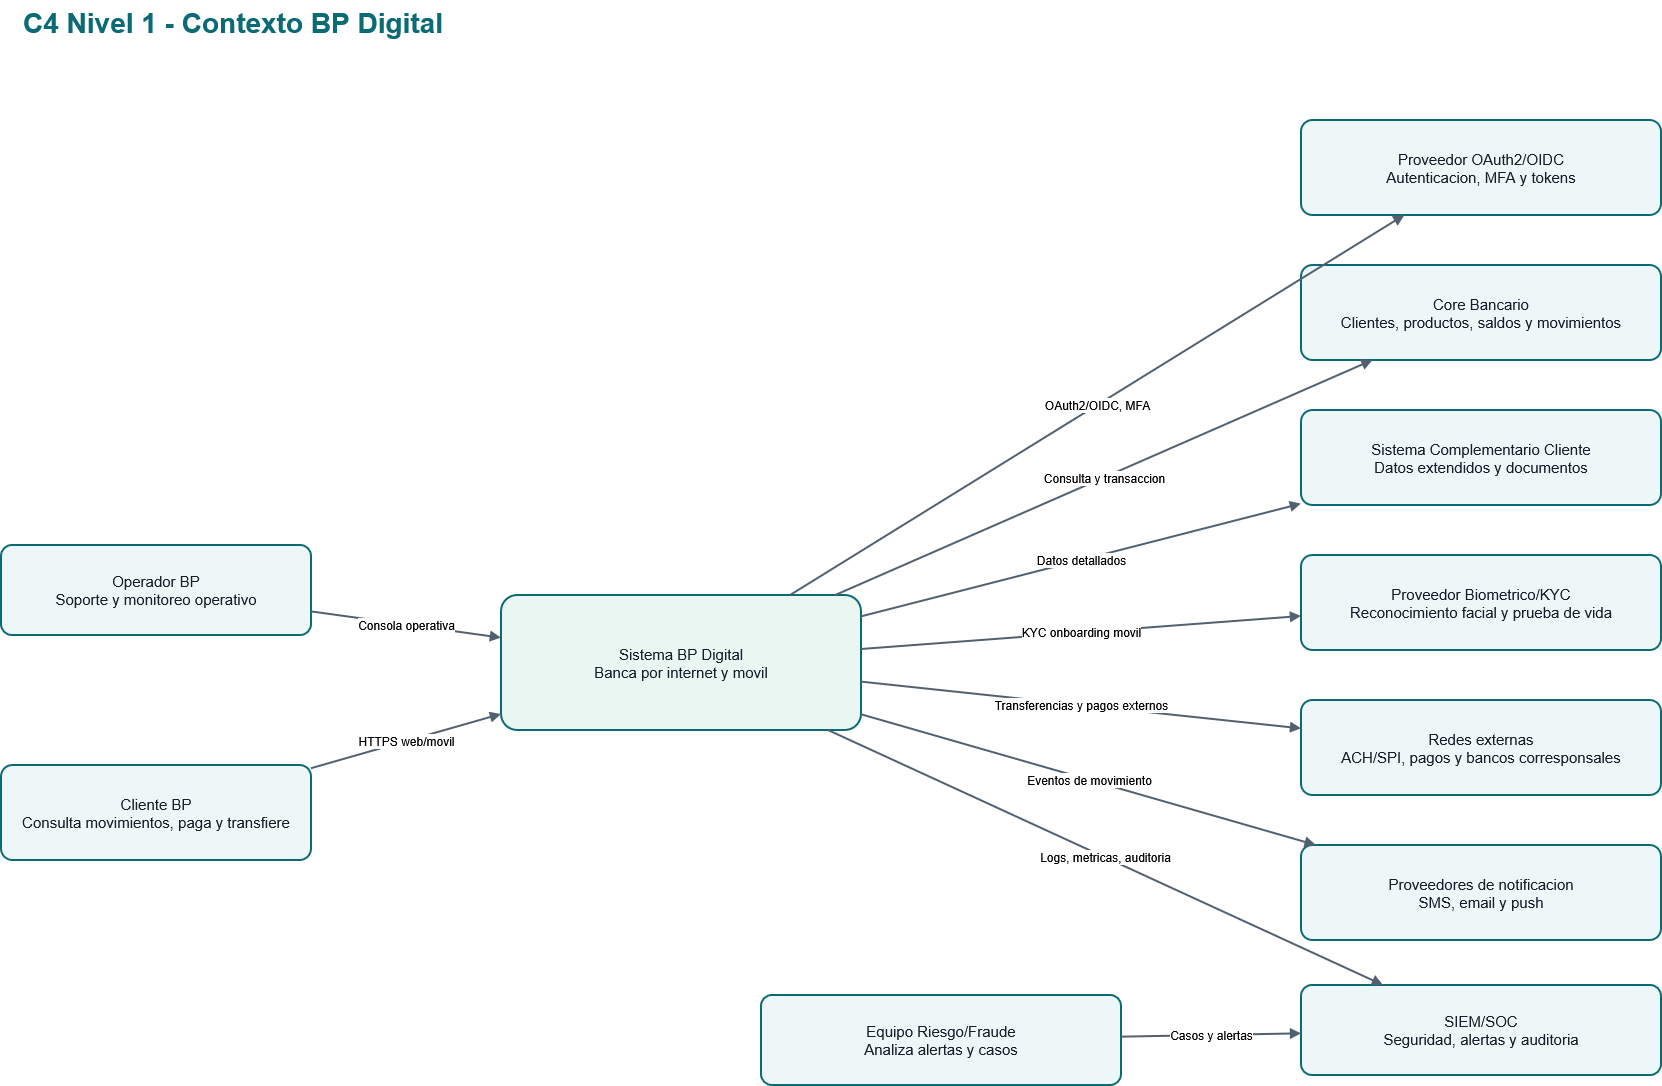

The diagram above was exported from draw.io. Its source (the exported page's mxGraphModel, read from the mxfile embedded in the PNG):
<mxGraphModel dx="2020" dy="1113" grid="1" gridSize="10" guides="1" tooltips="1" connect="1" arrows="1" fold="1" page="1" pageScale="1" pageWidth="1800" pageHeight="1150" math="0" shadow="0">
  <root>
    <mxCell id="0" />
    <mxCell id="1" parent="0" />
    <mxCell id="title" parent="1" style="text;html=1;strokeColor=none;fillColor=none;fontSize=28;fontStyle=1;fontColor=#0B6B75;align=left;" value="C4 Nivel 1 - Contexto BP Digital" vertex="1">
      <mxGeometry height="50" width="1000" x="40" y="25" as="geometry" />
    </mxCell>
    <mxCell id="cliente" parent="1" style="rounded=1;whiteSpace=wrap;html=1;arcSize=12;fontSize=15;spacing=8;fillColor=#eef7f8;strokeColor=#0b6b75;fontColor=#17202A;strokeWidth=2;" value="Cliente BP&lt;br&gt;Consulta movimientos, paga y transfiere" vertex="1">
      <mxGeometry height="95" width="310" x="20" y="790" as="geometry" />
    </mxCell>
    <mxCell id="operador" parent="1" style="rounded=1;whiteSpace=wrap;html=1;arcSize=12;fontSize=15;spacing=8;fillColor=#eef7f8;strokeColor=#0b6b75;fontColor=#17202A;strokeWidth=2;" value="Operador BP&lt;br&gt;Soporte y monitoreo operativo" vertex="1">
      <mxGeometry height="90" width="310" x="20" y="570" as="geometry" />
    </mxCell>
    <mxCell id="bp" parent="1" style="rounded=1;whiteSpace=wrap;html=1;arcSize=12;fontSize=15;spacing=8;fillColor=#e9f6f2;strokeColor=#0b6b75;fontColor=#17202A;strokeWidth=2;" value="Sistema BP Digital&lt;br&gt;Banca por internet y movil" vertex="1">
      <mxGeometry height="135" width="360" x="520" y="620" as="geometry" />
    </mxCell>
    <mxCell id="idp" parent="1" style="rounded=1;whiteSpace=wrap;html=1;arcSize=12;fontSize=15;spacing=8;fillColor=#eef7f8;strokeColor=#0b6b75;fontColor=#17202A;strokeWidth=2;" value="Proveedor OAuth2/OIDC&lt;br&gt;Autenticacion, MFA y tokens" vertex="1">
      <mxGeometry height="95" width="360" x="1320" y="145" as="geometry" />
    </mxCell>
    <mxCell id="core" parent="1" style="rounded=1;whiteSpace=wrap;html=1;arcSize=12;fontSize=15;spacing=8;fillColor=#eef7f8;strokeColor=#0b6b75;fontColor=#17202A;strokeWidth=2;" value="Core Bancario&lt;br&gt;Clientes, productos, saldos y movimientos" vertex="1">
      <mxGeometry height="95" width="360" x="1320" y="290" as="geometry" />
    </mxCell>
    <mxCell id="detalle" parent="1" style="rounded=1;whiteSpace=wrap;html=1;arcSize=12;fontSize=15;spacing=8;fillColor=#eef7f8;strokeColor=#0b6b75;fontColor=#17202A;strokeWidth=2;" value="Sistema Complementario Cliente&lt;br&gt;Datos extendidos y documentos" vertex="1">
      <mxGeometry height="95" width="360" x="1320" y="435" as="geometry" />
    </mxCell>
    <mxCell id="biometria" parent="1" style="rounded=1;whiteSpace=wrap;html=1;arcSize=12;fontSize=15;spacing=8;fillColor=#eef7f8;strokeColor=#0b6b75;fontColor=#17202A;strokeWidth=2;" value="Proveedor Biometrico/KYC&lt;br&gt;Reconocimiento facial y prueba de vida" vertex="1">
      <mxGeometry height="95" width="360" x="1320" y="580" as="geometry" />
    </mxCell>
    <mxCell id="red" parent="1" style="rounded=1;whiteSpace=wrap;html=1;arcSize=12;fontSize=15;spacing=8;fillColor=#eef7f8;strokeColor=#0b6b75;fontColor=#17202A;strokeWidth=2;" value="Redes externas&lt;br&gt;ACH/SPI, pagos y bancos corresponsales" vertex="1">
      <mxGeometry height="95" width="360" x="1320" y="725" as="geometry" />
    </mxCell>
    <mxCell id="notif" parent="1" style="rounded=1;whiteSpace=wrap;html=1;arcSize=12;fontSize=15;spacing=8;fillColor=#eef7f8;strokeColor=#0b6b75;fontColor=#17202A;strokeWidth=2;" value="Proveedores de notificacion&lt;br&gt;SMS, email y push" vertex="1">
      <mxGeometry height="95" width="360" x="1320" y="870" as="geometry" />
    </mxCell>
    <mxCell id="siem" parent="1" style="rounded=1;whiteSpace=wrap;html=1;arcSize=12;fontSize=15;spacing=8;fillColor=#eef7f8;strokeColor=#0b6b75;fontColor=#17202A;strokeWidth=2;" value="SIEM/SOC&lt;br&gt;Seguridad, alertas y auditoria" vertex="1">
      <mxGeometry height="90" width="360" x="1320" y="1010" as="geometry" />
    </mxCell>
    <mxCell id="fraude" parent="1" style="rounded=1;whiteSpace=wrap;html=1;arcSize=12;fontSize=15;spacing=8;fillColor=#eef7f8;strokeColor=#0b6b75;fontColor=#17202A;strokeWidth=2;" value="Equipo Riesgo/Fraude&lt;br&gt;Analiza alertas y casos" vertex="1">
      <mxGeometry height="90" width="360" x="780" y="1020" as="geometry" />
    </mxCell>
    <mxCell id="edge1" edge="1" parent="1" source="cliente" style="endArrow=block;html=1;rounded=0;strokeWidth=2;strokeColor=#52616F;fontSize=12;" target="bp" value="HTTPS web/movil">
      <mxGeometry relative="1" as="geometry" />
    </mxCell>
    <mxCell id="edge2" edge="1" parent="1" source="operador" style="endArrow=block;html=1;rounded=0;strokeWidth=2;strokeColor=#52616F;fontSize=12;" target="bp" value="Consola operativa">
      <mxGeometry relative="1" as="geometry" />
    </mxCell>
    <mxCell id="edge3" edge="1" parent="1" source="bp" style="endArrow=block;html=1;rounded=0;strokeWidth=2;strokeColor=#52616F;fontSize=12;" target="idp" value="OAuth2/OIDC, MFA">
      <mxGeometry relative="1" as="geometry" />
    </mxCell>
    <mxCell id="edge4" edge="1" parent="1" source="bp" style="endArrow=block;html=1;rounded=0;strokeWidth=2;strokeColor=#52616F;fontSize=12;" target="core" value="Consulta y transaccion">
      <mxGeometry relative="1" as="geometry" />
    </mxCell>
    <mxCell id="edge5" edge="1" parent="1" source="bp" style="endArrow=block;html=1;rounded=0;strokeWidth=2;strokeColor=#52616F;fontSize=12;" target="detalle" value="Datos detallados">
      <mxGeometry relative="1" as="geometry" />
    </mxCell>
    <mxCell id="edge6" edge="1" parent="1" source="bp" style="endArrow=block;html=1;rounded=0;strokeWidth=2;strokeColor=#52616F;fontSize=12;" target="biometria" value="KYC onboarding movil">
      <mxGeometry relative="1" as="geometry" />
    </mxCell>
    <mxCell id="edge7" edge="1" parent="1" source="bp" style="endArrow=block;html=1;rounded=0;strokeWidth=2;strokeColor=#52616F;fontSize=12;" target="red" value="Transferencias y pagos externos">
      <mxGeometry relative="1" as="geometry" />
    </mxCell>
    <mxCell id="edge8" edge="1" parent="1" source="bp" style="endArrow=block;html=1;rounded=0;strokeWidth=2;strokeColor=#52616F;fontSize=12;" target="notif" value="Eventos de movimiento">
      <mxGeometry relative="1" as="geometry" />
    </mxCell>
    <mxCell id="edge9" edge="1" parent="1" source="bp" style="endArrow=block;html=1;rounded=0;strokeWidth=2;strokeColor=#52616F;fontSize=12;" target="siem" value="Logs, metricas, auditoria">
      <mxGeometry relative="1" as="geometry" />
    </mxCell>
    <mxCell id="edge10" edge="1" parent="1" source="fraude" style="endArrow=block;html=1;rounded=0;strokeWidth=2;strokeColor=#52616F;fontSize=12;" target="siem" value="Casos y alertas">
      <mxGeometry relative="1" as="geometry" />
    </mxCell>
  </root>
</mxGraphModel>